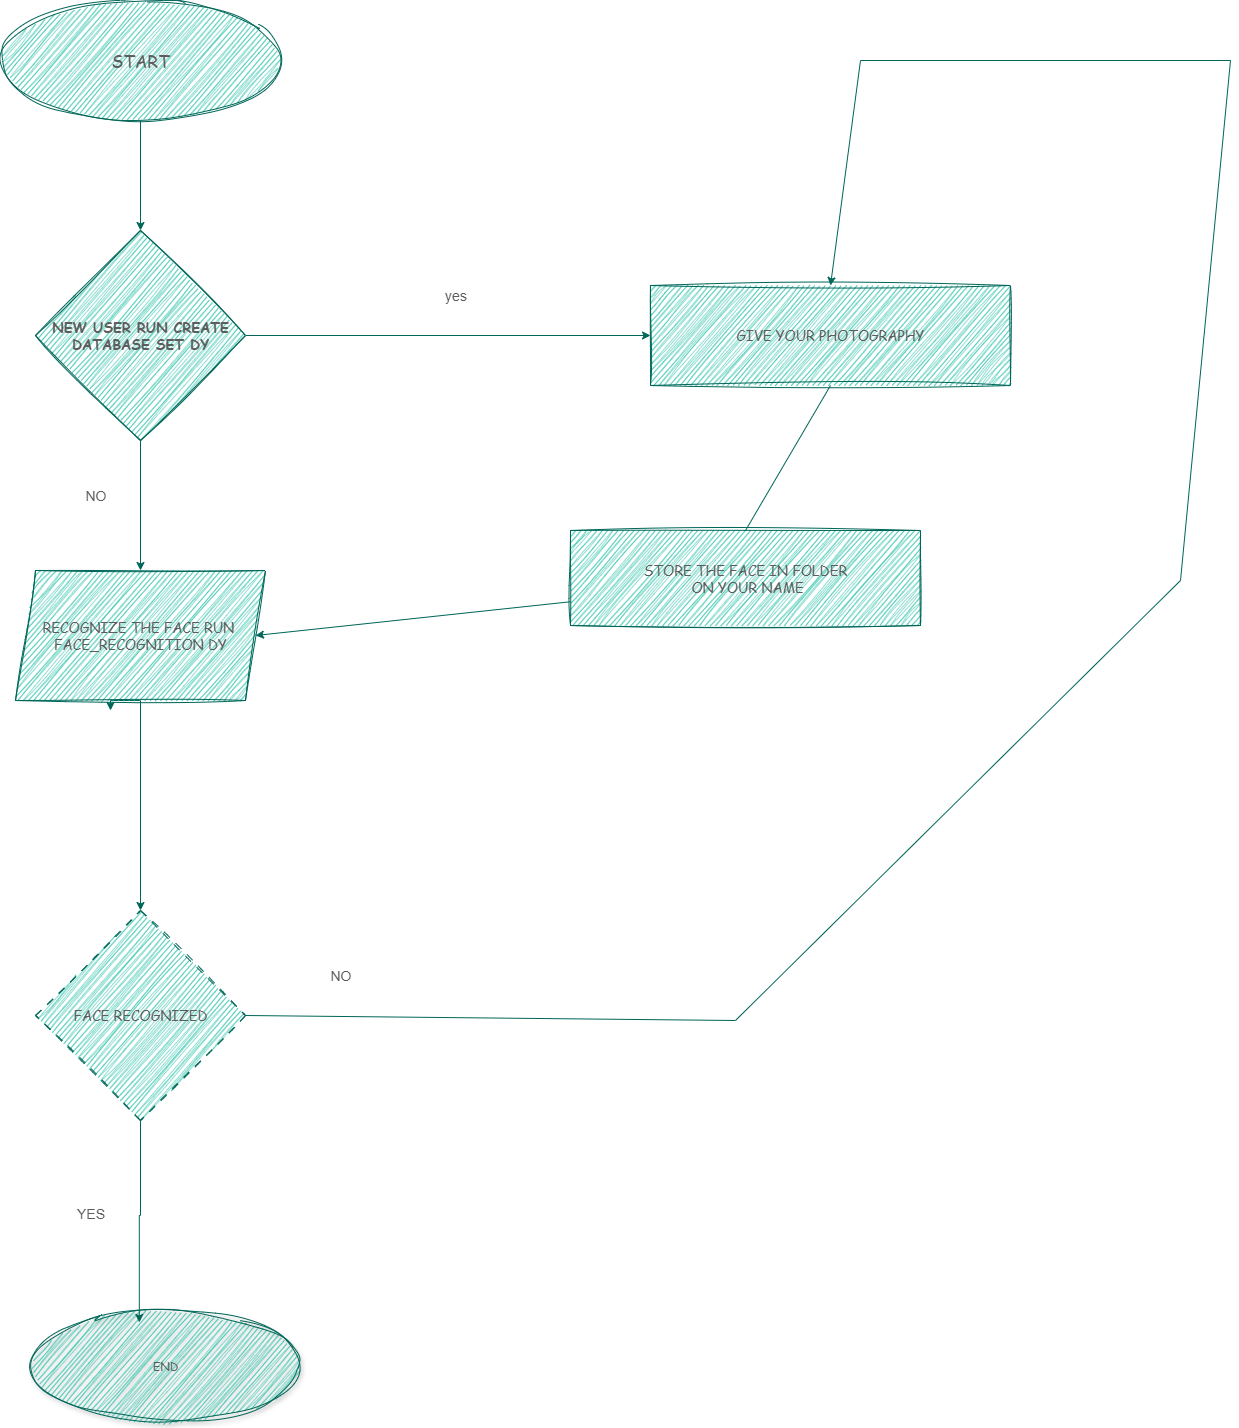

The diagram above was exported from draw.io. Its source (the exported page's mxGraphModel, read from the mxfile embedded in the PNG):
<mxGraphModel dx="3473" dy="1757" grid="1" gridSize="10" guides="1" tooltips="1" connect="1" arrows="1" fold="1" page="1" pageScale="1" pageWidth="850" pageHeight="1100" math="0" shadow="0">
  <root>
    <mxCell id="0" />
    <mxCell id="1" parent="0" />
    <mxCell id="fXGfl92HvwTrk0vRSqhB-4" value="&lt;font face=&quot;Comic Sans MS&quot;&gt;END&lt;/font&gt;" style="ellipse;whiteSpace=wrap;html=1;labelBackgroundColor=none;fillColor=#21C0A5;strokeColor=#006658;fontColor=#5C5C5C;sketch=1;curveFitting=1;jiggle=2;shadow=1;" vertex="1" parent="1">
      <mxGeometry x="360" y="1350" width="270" height="110" as="geometry" />
    </mxCell>
    <mxCell id="fXGfl92HvwTrk0vRSqhB-13" style="edgeStyle=orthogonalEdgeStyle;rounded=0;orthogonalLoop=1;jettySize=auto;html=1;entryX=0.5;entryY=0;entryDx=0;entryDy=0;strokeColor=#006658;fontColor=default;labelBackgroundColor=none;" edge="1" parent="1" source="fXGfl92HvwTrk0vRSqhB-5" target="fXGfl92HvwTrk0vRSqhB-7">
      <mxGeometry relative="1" as="geometry" />
    </mxCell>
    <mxCell id="fXGfl92HvwTrk0vRSqhB-5" value="&lt;font style=&quot;font-size: 17px;&quot; face=&quot;Comic Sans MS&quot;&gt;START&lt;/font&gt;" style="ellipse;whiteSpace=wrap;html=1;labelBackgroundColor=none;fillColor=#21C0A5;strokeColor=#006658;fontColor=#5C5C5C;sketch=1;curveFitting=1;jiggle=2;" vertex="1" parent="1">
      <mxGeometry x="330" y="40" width="280" height="120" as="geometry" />
    </mxCell>
    <mxCell id="fXGfl92HvwTrk0vRSqhB-6" value="&lt;font face=&quot;Comic Sans MS&quot; style=&quot;font-size: 14px;&quot;&gt;FACE RECOGNIZED&lt;/font&gt;" style="rhombus;whiteSpace=wrap;html=1;labelBackgroundColor=none;fillColor=#21C0A5;dashed=1;dashPattern=8 8;rounded=0;shadow=0;sketch=1;curveFitting=1;jiggle=2;strokeColor=#006658;fontColor=#5C5C5C;" vertex="1" parent="1">
      <mxGeometry x="365" y="950" width="210" height="210" as="geometry" />
    </mxCell>
    <mxCell id="fXGfl92HvwTrk0vRSqhB-14" style="edgeStyle=orthogonalEdgeStyle;rounded=0;orthogonalLoop=1;jettySize=auto;html=1;strokeColor=#006658;fontColor=default;labelBackgroundColor=none;" edge="1" parent="1" source="fXGfl92HvwTrk0vRSqhB-7" target="fXGfl92HvwTrk0vRSqhB-9">
      <mxGeometry relative="1" as="geometry" />
    </mxCell>
    <mxCell id="fXGfl92HvwTrk0vRSqhB-24" style="edgeStyle=orthogonalEdgeStyle;rounded=0;orthogonalLoop=1;jettySize=auto;html=1;entryX=0;entryY=0.5;entryDx=0;entryDy=0;strokeColor=#006658;fontColor=default;fillColor=#21C0A5;labelBackgroundColor=none;" edge="1" parent="1" source="fXGfl92HvwTrk0vRSqhB-7" target="fXGfl92HvwTrk0vRSqhB-11">
      <mxGeometry relative="1" as="geometry" />
    </mxCell>
    <mxCell id="fXGfl92HvwTrk0vRSqhB-7" value="&lt;h4&gt;&lt;font face=&quot;Comic Sans MS&quot; style=&quot;font-size: 14px;&quot;&gt;NEW USER RUN CREATE DATABASE SET DY&lt;/font&gt;&lt;/h4&gt;" style="rhombus;whiteSpace=wrap;html=1;labelBackgroundColor=none;fillColor=#21C0A5;strokeColor=#006658;fontColor=#5C5C5C;sketch=1;curveFitting=1;jiggle=2;" vertex="1" parent="1">
      <mxGeometry x="365" y="270" width="210" height="210" as="geometry" />
    </mxCell>
    <mxCell id="fXGfl92HvwTrk0vRSqhB-15" style="edgeStyle=orthogonalEdgeStyle;rounded=0;orthogonalLoop=1;jettySize=auto;html=1;exitX=0.5;exitY=1;exitDx=0;exitDy=0;strokeColor=#006658;fontColor=default;labelBackgroundColor=none;" edge="1" parent="1" source="fXGfl92HvwTrk0vRSqhB-9">
      <mxGeometry relative="1" as="geometry">
        <mxPoint x="439.99999999999955" y="750" as="targetPoint" />
      </mxGeometry>
    </mxCell>
    <mxCell id="fXGfl92HvwTrk0vRSqhB-17" style="edgeStyle=orthogonalEdgeStyle;rounded=0;orthogonalLoop=1;jettySize=auto;html=1;strokeColor=#006658;fontColor=default;labelBackgroundColor=none;" edge="1" parent="1" source="fXGfl92HvwTrk0vRSqhB-9" target="fXGfl92HvwTrk0vRSqhB-6">
      <mxGeometry relative="1" as="geometry" />
    </mxCell>
    <mxCell id="fXGfl92HvwTrk0vRSqhB-9" value="&lt;font face=&quot;Comic Sans MS&quot; style=&quot;font-size: 14px;&quot;&gt;RECOGNIZE THE FACE RUN&amp;nbsp;&lt;/font&gt;&lt;div&gt;&lt;font face=&quot;Comic Sans MS&quot; style=&quot;font-size: 14px;&quot;&gt;FACE_RECOGNITION DY&lt;/font&gt;&lt;/div&gt;" style="shape=parallelogram;perimeter=parallelogramPerimeter;whiteSpace=wrap;html=1;fixedSize=1;labelBackgroundColor=none;fillColor=#21C0A5;strokeColor=#006658;fontColor=#5C5C5C;sketch=1;curveFitting=1;jiggle=2;" vertex="1" parent="1">
      <mxGeometry x="345" y="610" width="250" height="130" as="geometry" />
    </mxCell>
    <mxCell id="fXGfl92HvwTrk0vRSqhB-10" value="&lt;font style=&quot;font-size: 14px;&quot; face=&quot;Comic Sans MS&quot;&gt;STORE THE FACE IN FOLDER&lt;/font&gt;&lt;div&gt;&lt;font style=&quot;font-size: 14px;&quot; face=&quot;Comic Sans MS&quot;&gt;&amp;nbsp;ON YOUR NAME&lt;/font&gt;&lt;/div&gt;" style="rounded=0;whiteSpace=wrap;html=1;labelBackgroundColor=none;fillColor=#21C0A5;strokeColor=#006658;fontColor=#5C5C5C;sketch=1;curveFitting=1;jiggle=2;" vertex="1" parent="1">
      <mxGeometry x="900" y="570" width="350" height="95" as="geometry" />
    </mxCell>
    <mxCell id="fXGfl92HvwTrk0vRSqhB-11" value="&lt;font face=&quot;Comic Sans MS&quot; style=&quot;font-size: 14px;&quot;&gt;GIVE YOUR PHOTOGRAPHY&lt;/font&gt;" style="rounded=0;whiteSpace=wrap;html=1;labelBackgroundColor=none;fillColor=#21C0A5;strokeColor=#006658;fontColor=#5C5C5C;sketch=1;curveFitting=1;jiggle=2;" vertex="1" parent="1">
      <mxGeometry x="980" y="325" width="360" height="100" as="geometry" />
    </mxCell>
    <mxCell id="fXGfl92HvwTrk0vRSqhB-18" style="edgeStyle=orthogonalEdgeStyle;rounded=0;orthogonalLoop=1;jettySize=auto;html=1;entryX=0.403;entryY=0.109;entryDx=0;entryDy=0;entryPerimeter=0;strokeColor=#006658;labelBackgroundColor=none;fontColor=default;" edge="1" parent="1" source="fXGfl92HvwTrk0vRSqhB-6" target="fXGfl92HvwTrk0vRSqhB-4">
      <mxGeometry relative="1" as="geometry" />
    </mxCell>
    <mxCell id="fXGfl92HvwTrk0vRSqhB-20" value="" style="endArrow=classic;html=1;rounded=0;strokeColor=#006658;exitX=0;exitY=0.75;exitDx=0;exitDy=0;entryX=1;entryY=0.5;entryDx=0;entryDy=0;labelBackgroundColor=none;fontColor=default;" edge="1" parent="1" source="fXGfl92HvwTrk0vRSqhB-10" target="fXGfl92HvwTrk0vRSqhB-9">
      <mxGeometry width="50" height="50" relative="1" as="geometry">
        <mxPoint x="790" y="980" as="sourcePoint" />
        <mxPoint x="1210" y="990" as="targetPoint" />
      </mxGeometry>
    </mxCell>
    <mxCell id="fXGfl92HvwTrk0vRSqhB-21" value="" style="endArrow=classic;html=1;rounded=0;strokeColor=#006658;exitX=1;exitY=0.5;exitDx=0;exitDy=0;labelBackgroundColor=none;fontColor=default;entryX=0.5;entryY=0;entryDx=0;entryDy=0;" edge="1" parent="1" source="fXGfl92HvwTrk0vRSqhB-6" target="fXGfl92HvwTrk0vRSqhB-11">
      <mxGeometry width="50" height="50" relative="1" as="geometry">
        <mxPoint x="240" y="1105" as="sourcePoint" />
        <mxPoint x="1160" y="230" as="targetPoint" />
        <Array as="points">
          <mxPoint x="1065" y="1060" />
          <mxPoint x="1510" y="620" />
          <mxPoint x="1560" y="100" />
          <mxPoint x="1190" y="100" />
        </Array>
      </mxGeometry>
    </mxCell>
    <mxCell id="fXGfl92HvwTrk0vRSqhB-22" value="" style="endArrow=none;html=1;rounded=0;strokeColor=#006658;exitX=0.5;exitY=0;exitDx=0;exitDy=0;entryX=0.5;entryY=1;entryDx=0;entryDy=0;labelBackgroundColor=none;fontColor=default;" edge="1" parent="1" source="fXGfl92HvwTrk0vRSqhB-10" target="fXGfl92HvwTrk0vRSqhB-11">
      <mxGeometry width="50" height="50" relative="1" as="geometry">
        <mxPoint x="790" y="740" as="sourcePoint" />
        <mxPoint x="840" y="690" as="targetPoint" />
      </mxGeometry>
    </mxCell>
    <mxCell id="fXGfl92HvwTrk0vRSqhB-23" value="yes" style="text;html=1;align=center;verticalAlign=middle;resizable=0;points=[];autosize=1;strokeColor=none;fillColor=none;fontColor=#5C5C5C;fontSize=14;labelBackgroundColor=none;" vertex="1" parent="1">
      <mxGeometry x="760" y="320" width="50" height="30" as="geometry" />
    </mxCell>
    <mxCell id="fXGfl92HvwTrk0vRSqhB-26" value="NO" style="text;html=1;align=center;verticalAlign=middle;resizable=0;points=[];autosize=1;strokeColor=none;fillColor=none;fontColor=#5C5C5C;fontSize=14;labelBackgroundColor=none;" vertex="1" parent="1">
      <mxGeometry x="405" y="520" width="40" height="30" as="geometry" />
    </mxCell>
    <mxCell id="fXGfl92HvwTrk0vRSqhB-27" value="NO" style="text;html=1;align=center;verticalAlign=middle;resizable=0;points=[];autosize=1;strokeColor=none;fillColor=none;fontColor=#5C5C5C;fontSize=14;labelBackgroundColor=none;" vertex="1" parent="1">
      <mxGeometry x="650" y="1000" width="40" height="30" as="geometry" />
    </mxCell>
    <mxCell id="fXGfl92HvwTrk0vRSqhB-28" value="YES" style="text;html=1;align=center;verticalAlign=middle;resizable=0;points=[];autosize=1;strokeColor=none;fillColor=none;fontColor=#5C5C5C;fontSize=14;labelBackgroundColor=none;" vertex="1" parent="1">
      <mxGeometry x="395" y="1238" width="50" height="30" as="geometry" />
    </mxCell>
  </root>
</mxGraphModel>